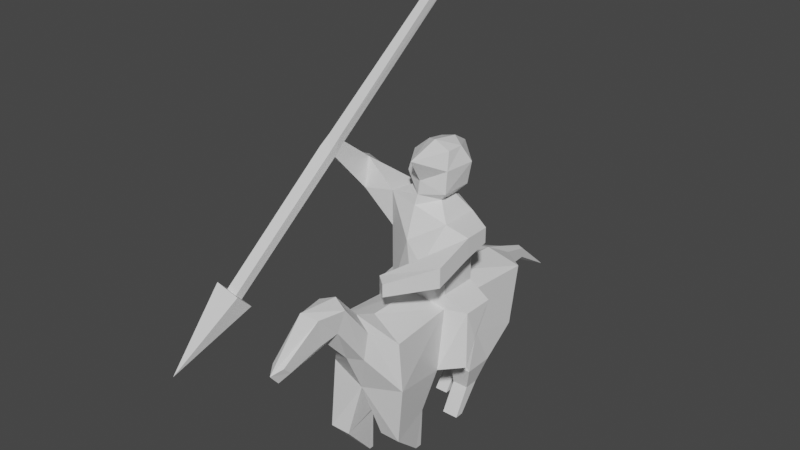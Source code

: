 # Source: Character_Rider_Human.blend  (saved by Blender 2.90.8; exported with 4.5.12 LTS)
import bpy
from mathutils import Matrix  # noqa: F401  (used for matrix-valued properties, if any)

bpy.ops.wm.read_factory_settings(use_empty=True)
scene = bpy.context.scene
scene.name = 'Scene'

# ---- collections
col_collection = bpy.data.collections.new('Collection'); scene.collection.children.link(col_collection)

# ---- materials (node trees are filled in below, after node groups)
mat_material = bpy.data.materials.new('Material')
mat_material.alpha_threshold = 0.0
mat_material.use_transparent_shadow = False
mat_material.line_color = (0.0, 0.0, 0.0, 1.0)

# ---- material node trees
mat_material.use_nodes = True; mat_material.node_tree.nodes.clear()
_N = mat_material.node_tree.nodes; _L = mat_material.node_tree.links
n0 = _N.new('ShaderNodeOutputMaterial'); n0.name = 'Material Output'; n0.location = (300, 300)
n1 = _N.new('ShaderNodeBsdfPrincipled'); n1.name = 'Principled BSDF'; n1.location = (10, 300)
n1.distribution = 'GGX'
n1.subsurface_method = 'BURLEY'
n1.inputs[2].default_value = 0.4
n1.inputs[3].default_value = 1.45
n1.inputs[27].default_value = (0.0, 0.0, 0.0, 1.0)
n1.inputs[28].default_value = 1.0
_L.new(n1.outputs[0], n0.inputs[0])
n0.is_active_output = True

# ---- world
world_world = bpy.data.worlds.new('World'); scene.world = world_world
world_world.use_nodes = True; world_world.node_tree.nodes.clear()
_N = world_world.node_tree.nodes; _L = world_world.node_tree.links
n0 = _N.new('ShaderNodeOutputWorld'); n0.name = 'World Output'; n0.location = (300, 300)
n1 = _N.new('ShaderNodeBackground'); n1.name = 'Background'; n1.location = (10, 300)
n1.inputs[0].default_value = (0.05088, 0.05088, 0.05088, 1.0)
_L.new(n1.outputs[0], n0.inputs[0])
n0.is_active_output = True
world_world.color = (0.05088, 0.05088, 0.05088)
world_world.use_sun_shadow = False
world_world.sun_shadow_jitter_overblur = 0.0

# ---- meshes
me_cube = bpy.data.meshes.new('Cube')
me_cube.from_pydata([(1.0, 1.0, 1.0), (1.0, 0.8771, -0.6467), (1.0, -1.0, 1.0), (1.109, -1.0, -0.3377), (-1.0, 1.0, 1.0), (-1.0, 0.8771, -0.6467), (-1.0, -1.0, 1.0), (-1.109, -1.0, -0.3377), (-0.879, 0.3333, -0.3435), (-0.879, -0.3333, -0.6712), (0.8419, 0.2149, 1.0), (0.8419, -0.2149, 1.0), (-0.8419, -0.2149, 1.0), (-0.8419, 0.2149, 1.0), (0.879, -0.3333, -0.6712), (0.879, 0.3333, -0.3435), (0.0, 1.0, -0.8248), (0.0, -0.8959, 1.339), (0.0, -1.098, -0.5503), (0.0, 1.0, 1.227), (0.0, 0.3333, -1.0), (0.0, -0.3333, -1.0), (0.0, 0.2149, 1.344), (0.0, -0.3257, 1.344), (-0.221, 0.756, -1.566), (-0.779, 0.756, -1.566), (-0.779, 0.4453, -1.566), (-0.221, 0.4453, -1.566), (0.9103, 0.2111, -1.44), (0.9103, 0.5378, -1.44), (0.3003, 0.5378, -1.44), (0.3003, 0.2111, -1.44), (-0.8337, -0.8118, -1.544), (-0.8337, -1.194, -1.985), (-0.261, -0.8118, -1.544), (-0.261, -1.194, -1.985), (0.2683, -0.9345, -2.073), (0.841, -0.9345, -2.073), (0.841, -0.5527, -1.632), (0.2683, -0.5527, -1.632), (-0.3868, -1.227, 0.5707), (-0.461, -1.202, 1.344), (0.461, -1.202, 1.344), (0.3868, -1.227, 0.5707), (3.625e-10, -1.157, 1.629), (3.625e-10, -1.308, 0.5707), (-0.2956, -1.544, 1.679), (-0.4046, -1.483, 2.276), (0.4046, -1.483, 2.276), (0.2956, -1.544, 1.679), (3.625e-10, -1.433, 2.429), (3.625e-10, -1.577, 1.338), (-0.2445, -1.749, 1.578), (-0.2663, -1.779, 2.291), (0.2663, -1.779, 2.291), (0.2445, -1.749, 1.578), (3.625e-10, -1.896, 2.534), (3.625e-10, -1.81, 1.22), (-0.1723, -2.115, 1.29), (-0.1723, -2.199, 1.505), (0.1723, -2.199, 1.505), (0.1723, -2.115, 1.29), (3.625e-10, -2.307, 1.361), (3.625e-10, -2.208, 1.058), (-0.6223, -0.7712, -3.08), (-0.6223, -0.8207, -3.08), (-0.3777, -0.7712, -3.08), (-0.3777, -0.8207, -3.08), (0.3066, -0.5759, -2.901), (0.6934, -0.5759, -2.901), (0.6934, -0.4977, -2.901), (0.3066, -0.4977, -2.901), (-0.3142, 0.8916, -2.263), (-0.6858, 0.8916, -2.263), (-0.6858, 0.6935, -2.263), (-0.3142, 0.6935, -2.263), (0.7239, 0.2775, -2.115), (0.7239, 0.4435, -2.115), (0.2761, 0.4435, -2.115), (0.2761, 0.2775, -2.115), (0.0, 1.248, 0.2941), (-0.2412, 1.248, 0.4093), (0.2412, 1.248, 0.8916), (0.2412, 1.248, 0.4093), (-0.2412, 1.248, 0.8916), (0.0, 1.248, 0.999), (0.0, 1.602, 0.222), (-0.14, 1.602, 0.3311), (0.14, 1.602, 0.6111), (0.14, 1.602, 0.3311), (-0.14, 1.602, 0.6111), (0.0, 1.602, 0.6652), (0.0, 2.114, -0.4696), (-0.3142, 0.575, -3.028), (-0.6858, 0.575, -3.028), (-0.6858, 0.4676, -3.028), (-0.3142, 0.4676, -3.028), (0.7239, 0.1034, -2.88), (0.7239, 0.2036, -2.88), (0.2761, 0.2036, -2.88), (0.2761, 0.1034, -2.88), (0.8419, 0.2149, 2.388), (0.8419, -0.2149, 2.396), (-0.8419, -0.2149, 2.822), (-0.8419, 0.2149, 2.53), (0.0, 0.3443, 2.871), (0.0, -0.4026, 2.855), (0.8419, 0.2149, 3.365), (0.8419, -0.2149, 3.365), (-0.8419, -0.2149, 3.794), (-0.8419, 0.2149, 3.624), (0.0, 0.2149, 3.709), (0.0, -0.2855, 3.709), (1.513, 0.06944, 2.822), (1.513, -0.2149, 2.669), (1.513, 0.06925, 3.24), (1.513, -0.2149, 3.227), (-1.684, -0.2465, 3.641), (-1.684, 0.1152, 3.07), (-1.684, -0.1841, 4.449), (-1.684, 0.1776, 3.724), (-2.219, -0.2465, 3.93), (-2.219, 0.007065, 3.496), (-2.219, -0.1841, 4.449), (-2.219, 0.06944, 4.156), (-1.744, -0.5142, 5.094), (-1.782, -0.6335, 4.776), (-2.079, -0.5142, 5.094), (-2.117, -0.6299, 4.842), (-1.725, -0.5849, 5.276), (-1.776, -0.7041, 4.958), (-2.06, -0.5849, 5.276), (-2.111, -0.7006, 5.024), (-2.494, -1.803, 2.013), (-2.199, -1.806, 1.947), (-2.488, -1.873, 2.195), (-2.194, -1.877, 2.129), (-1.337, 1.04, 8.647), (-1.573, 1.04, 8.647), (-1.333, 0.9692, 8.829), (-1.568, 0.9692, 8.829), (-2.7, -1.752, 1.933), (-2.0, -1.76, 1.776), (-2.687, -1.92, 2.365), (-1.988, -1.928, 2.208), (-2.766, -2.524, 0.4207), (0.8694, -0.5252, 2.302), (0.8694, -0.5252, 2.844), (1.485, -0.6317, 2.302), (1.485, -0.6317, 2.844), (0.1302, -0.8738, 2.074), (0.1302, -0.8738, 2.426), (0.4624, -0.9865, 2.074), (0.4624, -0.9865, 2.426), (0.4635, 0.1165, 3.811), (0.4635, -0.09584, 3.811), (-0.3683, -0.09584, 4.023), (-0.3683, 0.1165, 3.939), (0.04756, 0.2005, 3.981), (0.04756, -0.26, 3.981), (0.697, 0.1909, 4.069), (0.6993, -0.1594, 4.069), (-0.4529, -0.1594, 4.419), (-0.4501, 0.1909, 4.28), (0.1135, 0.3102, 4.35), (0.1135, -0.2647, 4.373), (0.7978, 0.2008, 4.677), (0.722, -0.1495, 4.68), (-0.2731, -0.1495, 5.03), (-0.3493, 0.2008, 4.888), (0.2341, 0.3872, 4.957), (0.2341, -0.462, 5.067), (0.6006, 0.1274, 5.103), (0.6006, -0.0649, 5.103), (0.003513, -0.0649, 5.296), (0.003513, 0.1274, 5.219), (0.302, 0.1845, 5.257), (0.302, -0.1318, 5.393), (-1.491, -0.03894, 0.1988), (-1.491, -0.1682, -0.5453), (1.428, 0.2149, 1.0), (1.428, -0.1419, 1.0), (-1.428, -0.1419, 1.0), (-1.428, 0.2149, 1.0), (1.491, -0.1682, -0.5453), (1.491, -0.03894, 0.1988), (0.8419, -0.2149, 1.409), (0.8419, 0.2149, 1.405), (-0.8419, -0.2149, 1.622), (-0.8419, 0.2149, 1.476)], [], [(23, 12, 6, 17), (7, 40, 41), (8, 13, 4, 5), (21, 14, 38), (11, 2, 3), (0, 1, 83, 82), (1, 0, 10, 15), (9, 12, 182), (15, 28, 29), (20, 15, 14), (7, 6, 12), (186, 11, 181), (19, 4, 13, 22), (187, 186, 181, 180), (189, 13, 183), (0, 19, 22, 10), (20, 21, 9), (20, 8, 26), (1, 16, 80, 83), (7, 9, 32), (2, 17, 44, 42), (11, 23, 17, 2), (27, 26, 74, 75), (16, 24, 25), (8, 5, 25), (16, 20, 27, 24), (29, 28, 76, 77), (20, 31, 28), (16, 1, 29), (20, 16, 30, 31), (34, 35, 67, 66), (21, 34, 32), (18, 7, 33), (21, 18, 35, 34), (39, 38, 70, 71), (3, 37, 38), (18, 36, 37), (18, 21, 39, 36), (45, 43, 49, 51), (40, 45, 51, 46), (7, 18, 45, 40), (18, 3, 43, 45), (17, 6, 41, 44), (3, 2, 42), (50, 47, 53, 56), (48, 50, 56, 54), (43, 42, 48, 49), (42, 44, 50, 48), (44, 41, 47, 50), (41, 40, 46, 47), (57, 55, 61, 63), (52, 57, 63, 58), (47, 46, 52, 53), (46, 51, 57, 52), (51, 49, 55, 57), (49, 48, 54, 55), (63, 62, 59, 58), (61, 60, 62, 63), (55, 54, 60, 61), (54, 56, 62, 60), (56, 53, 59, 62), (53, 52, 58, 59), (64, 66, 67, 65), (32, 34, 66, 64), (35, 33, 65, 67), (33, 32, 64, 65), (71, 70, 69, 68), (37, 36, 68, 69), (36, 39, 71, 68), (38, 37, 69, 70), (73, 72, 93, 94), (25, 24, 72, 73), (24, 27, 75, 72), (26, 25, 73, 74), (79, 78, 99, 100), (31, 30, 78, 79), (30, 29, 77, 78), (28, 31, 79, 76), (81, 84, 90, 87), (83, 80, 86, 89), (4, 19, 85, 84), (5, 4, 84, 81), (16, 5, 81, 80), (19, 0, 82, 85), (91, 88, 92), (90, 91, 92), (80, 81, 87, 86), (84, 85, 91, 90), (85, 82, 88, 91), (82, 83, 89, 88), (33, 7, 32), (14, 3, 38), (1, 15, 29), (26, 8, 25), (5, 16, 25), (30, 16, 29), (3, 18, 37), (35, 18, 33), (39, 21, 38), (9, 21, 32), (15, 20, 28), (27, 20, 26), (8, 20, 9), (21, 20, 14), (188, 189, 183, 182), (15, 185, 184), (9, 7, 12), (14, 11, 3), (43, 3, 42), (6, 7, 41), (88, 89, 92), (89, 86, 92), (87, 90, 92), (86, 87, 92), (94, 93, 96, 95), (99, 98, 97, 100), (78, 77, 98, 99), (72, 75, 96, 93), (74, 73, 94, 95), (76, 79, 100, 97), (77, 76, 97, 98), (75, 74, 95, 96), (106, 102, 108), (106, 112, 109), (10, 22, 105, 101, 187), (12, 23, 106), (11, 186, 102, 106), (22, 13, 189, 104, 105), (103, 188, 12, 106), (112, 106, 108), (103, 117, 118), (105, 104, 110), (105, 111, 107), (107, 108, 116, 115), (114, 113, 115, 116), (101, 107, 115, 113), (102, 101, 113, 114), (116, 108, 147, 149), (119, 125, 126), (110, 104, 118, 120), (109, 119, 117), (110, 120, 119), (122, 121, 123, 124), (117, 121, 122), (120, 118, 122, 124), (119, 120, 124), (128, 126, 134, 133), (117, 126, 128), (119, 123, 127), (123, 121, 128, 127), (123, 119, 124), (109, 110, 119), (125, 119, 127), (104, 103, 118), (118, 117, 122), (103, 109, 117), (117, 119, 126), (121, 117, 128), (130, 129, 131, 132), (127, 128, 132, 131), (129, 125, 137, 139), (126, 125, 129, 130), (136, 135, 143, 144), (132, 128, 133, 135), (130, 132, 135, 136), (126, 130, 136, 134), (137, 138, 140, 139), (125, 127, 138, 137), (127, 131, 140, 138), (131, 129, 139, 140), (143, 141, 145), (134, 136, 144, 142), (133, 134, 142, 141), (135, 133, 141, 143), (144, 143, 145), (142, 144, 145), (141, 142, 145), (149, 147, 151, 153), (114, 116, 149, 148), (108, 102, 146, 147), (102, 114, 148, 146), (151, 150, 152, 153), (147, 146, 150, 151), (146, 148, 152, 150), (148, 149, 153, 152), (111, 110, 157, 158), (110, 109, 156, 157), (103, 106, 109), (111, 105, 110), (23, 11, 106), (101, 105, 107), (159, 165, 162), (155, 154, 160, 161), (107, 111, 158, 154), (108, 107, 154, 155), (109, 112, 159, 156), (112, 108, 155, 159), (160, 164, 170), (163, 169, 170), (159, 155, 161), (157, 156, 162, 163), (158, 157, 163, 164), (154, 158, 164, 160), (171, 167, 173), (171, 177, 174), (161, 160, 166, 167), (165, 171, 168), (165, 161, 167), (163, 162, 168, 169), (176, 175, 174, 177), (172, 176, 177, 173), (169, 168, 174, 175), (170, 169, 175), (170, 176, 172), (167, 166, 172, 173), (164, 163, 170), (166, 160, 170), (176, 170, 175), (166, 170, 172), (165, 159, 161), (156, 159, 162), (171, 165, 167), (162, 165, 168), (177, 171, 173), (168, 171, 174), (185, 180, 181), (182, 183, 178), (184, 185, 181), (179, 182, 178), (8, 9, 179), (15, 10, 180), (8, 178, 183), (14, 184, 181), (14, 15, 184), (178, 8, 179), (13, 8, 183), (185, 15, 180), (11, 14, 181), (179, 9, 182), (186, 187, 101, 102), (189, 188, 103, 104), (187, 180, 10), (188, 182, 12)])
_uv = me_cube.uv_layers.new(name='UVMap')
_uv.uv.foreach_set('vector', [0.75, 0.6667, 0.875, 0.6667, 0.875, 0.75, 0.75, 0.75, 0.375, 0.0, 0.375, 0.0, 0.625, 0.0, 0.375, 0.1667, 0.625, 0.1667, 0.625, 0.25, 0.375, 0.25, 0.25, 0.6667, 0.375, 0.6667, 0.375, 0.6667, 0.625, 0.6667, 0.625, 0.75, 0.375, 0.75, 0.625, 0.5, 0.375, 0.5, 0.375, 0.5, 0.625, 0.5, 0.375, 0.5, 0.625, 0.5, 0.625, 0.5833, 0.375, 0.5833, 0.375, 0.08333, 0.625, 0.08333, 0.625, 0.08333, 0.375, 0.5833, 0.375, 0.5833, 0.375, 0.5, 0.25, 0.5833, 0.375, 0.5833, 0.375, 0.6667, 0.375, 0.0, 0.625, 0.0, 0.625, 0.08333, 0.625, 0.6667, 0.625, 0.6667, 0.625, 0.6667, 0.75, 0.5, 0.875, 0.5, 0.875, 0.5833, 0.75, 0.5833, 0.625, 0.5833, 0.625, 0.6667, 0.625, 0.6667, 0.625, 0.5833, 0.625, 0.1667, 0.625, 0.1667, 0.625, 0.1667, 0.625, 0.5, 0.75, 0.5, 0.75, 0.5833, 0.625, 0.5833, 0.25, 0.5833, 0.25, 0.6667, 0.125, 0.6667, 0.25, 0.5833, 0.125, 0.5833, 0.125, 0.5833, 0.375, 0.5, 0.375, 0.375, 0.375, 0.375, 0.375, 0.5, 0.375, 0.0, 0.375, 0.08333, 0.375, 0.08333, 0.625, 0.75, 0.75, 0.75, 0.75, 0.75, 0.625, 0.75, 0.625, 0.6667, 0.75, 0.6667, 0.75, 0.75, 0.625, 0.75, 0.25, 0.5833, 0.125, 0.5833, 0.125, 0.5833, 0.25, 0.5833, 0.375, 0.375, 0.375, 0.375, 0.375, 0.25, 0.375, 0.1667, 0.375, 0.25, 0.375, 0.25, 0.25, 0.5, 0.25, 0.5833, 0.25, 0.5833, 0.25, 0.5, 0.375, 0.5, 0.375, 0.5833, 0.375, 0.5833, 0.375, 0.5, 0.25, 0.5833, 0.25, 0.5833, 0.375, 0.5833, 0.375, 0.375, 0.375, 0.5, 0.375, 0.5, 0.25, 0.5833, 0.25, 0.5, 0.25, 0.5, 0.25, 0.5833, 0.25, 0.6667, 0.25, 0.75, 0.25, 0.75, 0.25, 0.6667, 0.25, 0.6667, 0.25, 0.6667, 0.125, 0.6667, 0.375, 0.875, 0.375, 1.0, 0.375, 1.0, 0.25, 0.6667, 0.25, 0.75, 0.25, 0.75, 0.25, 0.6667, 0.25, 0.6667, 0.375, 0.6667, 0.375, 0.6667, 0.25, 0.6667, 0.375, 0.75, 0.375, 0.75, 0.375, 0.6667, 0.375, 0.875, 0.375, 0.875, 0.375, 0.75, 0.25, 0.75, 0.25, 0.6667, 0.25, 0.6667, 0.25, 0.75, 0.375, 0.875, 0.375, 0.75, 0.375, 0.75, 0.375, 0.875, 0.375, 1.0, 0.375, 0.875, 0.375, 0.875, 0.375, 1.0, 0.375, 1.0, 0.375, 0.875, 0.375, 0.875, 0.375, 1.0, 0.375, 0.875, 0.375, 0.75, 0.375, 0.75, 0.375, 0.875, 0.75, 0.75, 0.875, 0.75, 0.875, 0.75, 0.75, 0.75, 0.375, 0.75, 0.625, 0.75, 0.625, 0.75, 0.75, 0.75, 0.875, 0.75, 0.875, 0.75, 0.75, 0.75, 0.625, 0.75, 0.75, 0.75, 0.75, 0.75, 0.625, 0.75, 0.375, 0.75, 0.625, 0.75, 0.625, 0.75, 0.375, 0.75, 0.625, 0.75, 0.75, 0.75, 0.75, 0.75, 0.625, 0.75, 0.75, 0.75, 0.875, 0.75, 0.875, 0.75, 0.75, 0.75, 0.625, 0.0, 0.375, 0.0, 0.375, 0.0, 0.625, 0.0, 0.375, 0.875, 0.375, 0.75, 0.375, 0.75, 0.375, 0.875, 0.375, 1.0, 0.375, 0.875, 0.375, 0.875, 0.375, 1.0, 0.625, 0.0, 0.375, 0.0, 0.375, 0.0, 0.625, 0.0, 0.375, 1.0, 0.375, 0.875, 0.375, 0.875, 0.375, 1.0, 0.375, 0.875, 0.375, 0.75, 0.375, 0.75, 0.375, 0.875, 0.375, 0.75, 0.625, 0.75, 0.625, 0.75, 0.375, 0.75, 0.375, 0.875, 0.625, 0.875, 0.625, 1.0, 0.375, 1.0, 0.375, 0.75, 0.625, 0.75, 0.625, 0.875, 0.375, 0.875, 0.375, 0.75, 0.625, 0.75, 0.625, 0.75, 0.375, 0.75, 0.625, 0.75, 0.75, 0.75, 0.75, 0.75, 0.625, 0.75, 0.75, 0.75, 0.875, 0.75, 0.875, 0.75, 0.75, 0.75, 0.625, 0.0, 0.375, 0.0, 0.375, 0.0, 0.625, 0.0, 0.125, 0.6667, 0.25, 0.6667, 0.25, 0.75, 0.125, 0.75, 0.125, 0.6667, 0.25, 0.6667, 0.25, 0.6667, 0.125, 0.6667, 0.375, 0.875, 0.375, 1.0, 0.375, 1.0, 0.375, 0.875, 0.375, 0.0, 0.375, 0.08333, 0.375, 0.08333, 0.375, 0.0, 0.25, 0.6667, 0.375, 0.6667, 0.375, 0.75, 0.25, 0.75, 0.375, 0.75, 0.375, 0.875, 0.375, 0.875, 0.375, 0.75, 0.25, 0.75, 0.25, 0.6667, 0.25, 0.6667, 0.25, 0.75, 0.375, 0.6667, 0.375, 0.75, 0.375, 0.75, 0.375, 0.6667, 0.375, 0.25, 0.375, 0.375, 0.375, 0.375, 0.375, 0.25, 0.375, 0.25, 0.375, 0.375, 0.375, 0.375, 0.375, 0.25, 0.25, 0.5, 0.25, 0.5833, 0.25, 0.5833, 0.25, 0.5, 0.375, 0.1667, 0.375, 0.25, 0.375, 0.25, 0.375, 0.1667, 0.25, 0.5833, 0.25, 0.5, 0.25, 0.5, 0.25, 0.5833, 0.25, 0.5833, 0.25, 0.5, 0.25, 0.5, 0.25, 0.5833, 0.375, 0.375, 0.375, 0.5, 0.375, 0.5, 0.375, 0.375, 0.375, 0.5833, 0.25, 0.5833, 0.25, 0.5833, 0.375, 0.5833, 0.375, 0.25, 0.625, 0.25, 0.625, 0.25, 0.375, 0.25, 0.375, 0.5, 0.375, 0.375, 0.375, 0.375, 0.375, 0.5, 0.875, 0.5, 0.75, 0.5, 0.75, 0.5, 0.875, 0.5, 0.375, 0.25, 0.625, 0.25, 0.625, 0.25, 0.375, 0.25, 0.375, 0.375, 0.375, 0.25, 0.375, 0.25, 0.375, 0.375, 0.75, 0.5, 0.625, 0.5, 0.625, 0.5, 0.75, 0.5, 0.75, 0.5, 0.625, 0.5, 0.75, 0.5, 0.875, 0.5, 0.75, 0.5, 0.875, 0.5, 0.375, 0.375, 0.375, 0.25, 0.375, 0.25, 0.375, 0.375, 0.875, 0.5, 0.75, 0.5, 0.75, 0.5, 0.875, 0.5, 0.75, 0.5, 0.625, 0.5, 0.625, 0.5, 0.75, 0.5, 0.625, 0.5, 0.375, 0.5, 0.375, 0.5, 0.625, 0.5, 0.375, 0.0, 0.375, 0.0, 0.375, 0.08333, 0.375, 0.6667, 0.375, 0.75, 0.375, 0.6667, 0.375, 0.5, 0.375, 0.5833, 0.375, 0.5, 0.375, 0.1667, 0.375, 0.1667, 0.375, 0.25, 0.375, 0.25, 0.375, 0.375, 0.375, 0.25, 0.375, 0.375, 0.375, 0.375, 0.375, 0.5, 0.375, 0.75, 0.375, 0.875, 0.375, 0.75, 0.375, 0.875, 0.375, 0.875, 0.375, 1.0, 0.25, 0.6667, 0.25, 0.6667, 0.375, 0.6667, 0.125, 0.6667, 0.25, 0.6667, 0.125, 0.6667, 0.375, 0.5833, 0.25, 0.5833, 0.375, 0.5833, 0.25, 0.5833, 0.25, 0.5833, 0.125, 0.5833, 0.125, 0.5833, 0.25, 0.5833, 0.125, 0.6667, 0.25, 0.6667, 0.25, 0.5833, 0.375, 0.6667, 0.625, 0.08333, 0.625, 0.1667, 0.625, 0.1667, 0.625, 0.08333, 0.375, 0.5833, 0.375, 0.5833, 0.375, 0.6667, 0.375, 0.08333, 0.375, 0.0, 0.625, 0.08333, 0.375, 0.6667, 0.625, 0.6667, 0.375, 0.75, 0.375, 0.75, 0.375, 0.75, 0.625, 0.75, 0.625, 0.0, 0.375, 0.0, 0.625, 0.0, 0.625, 0.5, 0.375, 0.5, 0.625, 0.5, 0.375, 0.5, 0.375, 0.375, 0.375, 0.5, 0.375, 0.25, 0.625, 0.25, 0.375, 0.25, 0.375, 0.375, 0.375, 0.25, 0.375, 0.375, 0.125, 0.5, 0.25, 0.5, 0.25, 0.5833, 0.125, 0.5833, 0.25, 0.5, 0.375, 0.5, 0.375, 0.5833, 0.25, 0.5833, 0.375, 0.375, 0.375, 0.5, 0.375, 0.5, 0.375, 0.375, 0.25, 0.5, 0.25, 0.5833, 0.25, 0.5833, 0.25, 0.5, 0.375, 0.1667, 0.375, 0.25, 0.375, 0.25, 0.375, 0.1667, 0.375, 0.5833, 0.25, 0.5833, 0.25, 0.5833, 0.375, 0.5833, 0.375, 0.5, 0.375, 0.5833, 0.375, 0.5833, 0.375, 0.5, 0.25, 0.5833, 0.125, 0.5833, 0.125, 0.5833, 0.25, 0.5833, 0.75, 0.6667, 0.625, 0.6667, 0.625, 0.6667, 0.75, 0.6667, 0.75, 0.6667, 0.875, 0.6667, 0.625, 0.5833, 0.75, 0.5833, 0.75, 0.5833, 0.625, 0.5833, 0.625, 0.5833, 0.875, 0.6667, 0.75, 0.6667, 0.75, 0.6667, 0.625, 0.6667, 0.625, 0.6667, 0.625, 0.6667, 0.75, 0.6667, 0.75, 0.5833, 0.875, 0.5833, 0.875, 0.5833, 0.875, 0.5833, 0.75, 0.5833, 0.875, 0.6667, 0.875, 0.6667, 0.875, 0.6667, 0.75, 0.6667, 0.75, 0.6667, 0.75, 0.6667, 0.625, 0.6667, 0.625, 0.08333, 0.625, 0.08333, 0.625, 0.1667, 0.75, 0.5833, 0.875, 0.5833, 0.875, 0.5833, 0.75, 0.5833, 0.75, 0.5833, 0.625, 0.5833, 0.625, 0.5833, 0.625, 0.6667, 0.625, 0.6667, 0.625, 0.5833, 0.625, 0.6667, 0.625, 0.5833, 0.625, 0.5833, 0.625, 0.6667, 0.625, 0.5833, 0.625, 0.5833, 0.625, 0.5833, 0.625, 0.5833, 0.625, 0.6667, 0.625, 0.5833, 0.625, 0.5833, 0.625, 0.6667, 0.625, 0.6667, 0.625, 0.6667, 0.625, 0.6667, 0.625, 0.6667, 0.875, 0.6667, 0.875, 0.6667, 0.875, 0.6667, 0.875, 0.5833, 0.875, 0.5833, 0.875, 0.5833, 0.875, 0.5833, 0.875, 0.6667, 0.875, 0.6667, 0.875, 0.6667, 0.875, 0.5833, 0.875, 0.5833, 0.875, 0.6667, 0.625, 0.1667, 0.625, 0.08333, 0.625, 0.08333, 0.625, 0.1667, 0.625, 0.08333, 0.625, 0.08333, 0.625, 0.1667, 0.875, 0.5833, 0.875, 0.5833, 0.875, 0.5833, 0.875, 0.5833, 0.875, 0.6667, 0.875, 0.5833, 0.875, 0.5833, 0.625, 0.08333, 0.625, 0.08333, 0.625, 0.08333, 0.625, 0.08333, 0.625, 0.08333, 0.625, 0.08333, 0.625, 0.08333, 0.875, 0.6667, 0.875, 0.6667, 0.875, 0.6667, 0.625, 0.08333, 0.625, 0.08333, 0.625, 0.08333, 0.625, 0.08333, 0.875, 0.6667, 0.875, 0.6667, 0.875, 0.5833, 0.875, 0.6667, 0.875, 0.5833, 0.875, 0.6667, 0.875, 0.6667, 0.875, 0.6667, 0.875, 0.6667, 0.625, 0.1667, 0.625, 0.08333, 0.625, 0.1667, 0.625, 0.1667, 0.625, 0.08333, 0.625, 0.1667, 0.875, 0.6667, 0.875, 0.6667, 0.875, 0.6667, 0.875, 0.6667, 0.875, 0.6667, 0.875, 0.6667, 0.625, 0.08333, 0.625, 0.08333, 0.625, 0.08333, 0.875, 0.6667, 0.875, 0.6667, 0.875, 0.6667, 0.875, 0.6667, 0.625, 0.08333, 0.625, 0.08333, 0.625, 0.08333, 0.625, 0.08333, 0.875, 0.6667, 0.875, 0.6667, 0.875, 0.6667, 0.875, 0.6667, 0.875, 0.6667, 0.875, 0.6667, 0.875, 0.6667, 0.875, 0.6667, 0.875, 0.6667, 0.875, 0.6667, 0.875, 0.6667, 0.875, 0.6667, 0.625, 0.08333, 0.625, 0.08333, 0.625, 0.08333, 0.625, 0.08333, 0.875, 0.6667, 0.875, 0.6667, 0.875, 0.6667, 0.875, 0.6667, 0.875, 0.6667, 0.875, 0.6667, 0.875, 0.6667, 0.875, 0.6667, 0.875, 0.6667, 0.875, 0.6667, 0.875, 0.6667, 0.875, 0.6667, 0.875, 0.6667, 0.875, 0.6667, 0.875, 0.6667, 0.875, 0.6667, 0.625, 0.08333, 0.625, 0.08333, 0.625, 0.08333, 0.625, 0.08333, 0.875, 0.6667, 0.875, 0.6667, 0.875, 0.6667, 0.875, 0.6667, 0.625, 0.08333, 0.625, 0.08333, 0.625, 0.08333, 0.875, 0.6667, 0.875, 0.6667, 0.875, 0.6667, 0.875, 0.6667, 0.625, 0.08333, 0.625, 0.08333, 0.625, 0.08333, 0.625, 0.08333, 0.625, 0.08333, 0.625, 0.08333, 0.625, 0.08333, 0.625, 0.08333, 0.875, 0.6667, 0.875, 0.6667, 0.875, 0.6667, 0.875, 0.6667, 0.875, 0.6667, 0.875, 0.6667, 0.625, 0.08333, 0.625, 0.08333, 0.625, 0.08333, 0.625, 0.6667, 0.625, 0.6667, 0.625, 0.6667, 0.625, 0.6667, 0.625, 0.6667, 0.625, 0.6667, 0.625, 0.6667, 0.625, 0.6667, 0.625, 0.6667, 0.625, 0.6667, 0.625, 0.6667, 0.625, 0.6667, 0.625, 0.6667, 0.625, 0.6667, 0.625, 0.6667, 0.625, 0.6667, 0.625, 0.6667, 0.625, 0.6667, 0.625, 0.6667, 0.625, 0.6667, 0.625, 0.6667, 0.625, 0.6667, 0.625, 0.6667, 0.625, 0.6667, 0.625, 0.6667, 0.625, 0.6667, 0.625, 0.6667, 0.625, 0.6667, 0.625, 0.6667, 0.625, 0.6667, 0.625, 0.6667, 0.625, 0.6667, 0.75, 0.5833, 0.875, 0.5833, 0.875, 0.5833, 0.75, 0.5833, 0.875, 0.5833, 0.875, 0.6667, 0.875, 0.6667, 0.875, 0.5833, 0.875, 0.6667, 0.75, 0.6667, 0.875, 0.6667, 0.75, 0.5833, 0.75, 0.5833, 0.875, 0.5833, 0.75, 0.6667, 0.625, 0.6667, 0.75, 0.6667, 0.625, 0.5833, 0.75, 0.5833, 0.625, 0.5833, 0.75, 0.6667, 0.75, 0.6667, 0.875, 0.6667, 0.625, 0.6667, 0.625, 0.5833, 0.625, 0.5833, 0.625, 0.6667, 0.625, 0.5833, 0.75, 0.5833, 0.75, 0.5833, 0.625, 0.5833, 0.625, 0.6667, 0.625, 0.5833, 0.625, 0.5833, 0.625, 0.6667, 0.875, 0.6667, 0.75, 0.6667, 0.75, 0.6667, 0.875, 0.6667, 0.75, 0.6667, 0.625, 0.6667, 0.625, 0.6667, 0.75, 0.6667, 0.625, 0.5833, 0.75, 0.5833, 0.75, 0.5833, 0.875, 0.5833, 0.875, 0.5833, 0.75, 0.5833, 0.75, 0.6667, 0.625, 0.6667, 0.625, 0.6667, 0.875, 0.5833, 0.875, 0.6667, 0.875, 0.6667, 0.875, 0.5833, 0.75, 0.5833, 0.875, 0.5833, 0.875, 0.5833, 0.75, 0.5833, 0.625, 0.5833, 0.75, 0.5833, 0.75, 0.5833, 0.625, 0.5833, 0.75, 0.6667, 0.625, 0.6667, 0.625, 0.6667, 0.75, 0.6667, 0.75, 0.6667, 0.875, 0.6667, 0.625, 0.6667, 0.625, 0.5833, 0.625, 0.5833, 0.625, 0.6667, 0.75, 0.6667, 0.75, 0.6667, 0.875, 0.6667, 0.75, 0.6667, 0.625, 0.6667, 0.625, 0.6667, 0.875, 0.5833, 0.875, 0.6667, 0.875, 0.6667, 0.875, 0.5833, 0.75, 0.5833, 0.875, 0.5833, 0.875, 0.6667, 0.75, 0.6667, 0.625, 0.5833, 0.75, 0.5833, 0.75, 0.6667, 0.625, 0.6667, 0.875, 0.5833, 0.875, 0.6667, 0.875, 0.6667, 0.875, 0.5833, 0.75, 0.5833, 0.875, 0.5833, 0.875, 0.5833, 0.75, 0.5833, 0.75, 0.5833, 0.625, 0.5833, 0.625, 0.6667, 0.625, 0.5833, 0.625, 0.5833, 0.625, 0.6667, 0.75, 0.5833, 0.875, 0.5833, 0.75, 0.5833, 0.625, 0.5833, 0.625, 0.5833, 0.75, 0.5833, 0.75, 0.5833, 0.75, 0.5833, 0.875, 0.5833, 0.625, 0.5833, 0.75, 0.5833, 0.625, 0.5833, 0.75, 0.6667, 0.75, 0.6667, 0.625, 0.6667, 0.875, 0.6667, 0.75, 0.6667, 0.875, 0.6667, 0.75, 0.6667, 0.75, 0.6667, 0.625, 0.6667, 0.875, 0.6667, 0.75, 0.6667, 0.875, 0.6667, 0.75, 0.6667, 0.75, 0.6667, 0.625, 0.6667, 0.875, 0.6667, 0.75, 0.6667, 0.875, 0.6667, 0.375, 0.5833, 0.625, 0.5833, 0.625, 0.6667, 0.625, 0.08333, 0.625, 0.1667, 0.375, 0.1667, 0.375, 0.6667, 0.375, 0.5833, 0.625, 0.6667, 0.375, 0.08333, 0.625, 0.08333, 0.375, 0.1667, 0.125, 0.5833, 0.125, 0.6667, 0.125, 0.6667, 0.375, 0.5833, 0.625, 0.5833, 0.625, 0.5833, 0.375, 0.1667, 0.375, 0.1667, 0.625, 0.1667, 0.375, 0.6667, 0.375, 0.6667, 0.625, 0.6667, 0.375, 0.6667, 0.375, 0.5833, 0.375, 0.6667, 0.125, 0.5833, 0.125, 0.5833, 0.125, 0.6667, 0.625, 0.1667, 0.375, 0.1667, 0.625, 0.1667, 0.375, 0.5833, 0.375, 0.5833, 0.625, 0.5833, 0.625, 0.6667, 0.375, 0.6667, 0.625, 0.6667, 0.375, 0.08333, 0.375, 0.08333, 0.625, 0.08333, 0.625, 0.6667, 0.625, 0.5833, 0.625, 0.5833, 0.625, 0.6667, 0.625, 0.1667, 0.625, 0.08333, 0.625, 0.08333, 0.625, 0.1667, 0.625, 0.5833, 0.625, 0.5833, 0.625, 0.5833, 0.875, 0.6667, 0.625, 0.08333, 0.875, 0.6667])
me_cube.materials.append(mat_material)
me_cube.use_remesh_preserve_volume = False
me_cube.use_remesh_preserve_attributes = False
me_cube.use_mirror_vertex_groups = False
me_cube.update()

# ---- objects
ob_cube = bpy.data.objects.new('Cube', me_cube)

# ---- transforms, parenting, visibility, modifiers, constraints
ob_cube.location = (0.0, 0.0, 0.0)
ob_cube.scale = (0.3, 0.75, 0.3)
ob_cube.lock_rotations_4d = False
ob_cube.empty_display_type = 'ARROWS'
ob_cube.lineart.crease_threshold = 0.0

# ---- collection membership
col_collection.objects.link(ob_cube)

# ---- scene / render settings (as saved in the file)
scene.frame_start = 1; scene.frame_end = 250; scene.frame_set(1)
scene.render.engine = 'BLENDER_EEVEE_NEXT'
scene.cycles.use_denoising = False
scene.cycles.samples = 128
scene.cycles.sampling_pattern = 'TABULATED_SOBOL'
scene.cycles.use_adaptive_sampling = False
scene.cycles.use_light_tree = False
scene.view_settings.view_transform = 'Filmic'
bpy.context.view_layer.update()

# ---- added for rendering (the .blend has no active camera and no usable light): camera, sun
cam_auto = bpy.data.cameras.new('AutoCamera')
cam_auto.lens = 50.0
cam_auto.sensor_width = 36.0
cam_auto.clip_end = 1000.0
ob_auto_camera = bpy.data.objects.new('AutoCamera', cam_auto)
scene.collection.objects.link(ob_auto_camera)
ob_auto_camera.location = (4.57596, -5.87036, 4.67342)
ob_auto_camera.rotation_euler = (1.09748, -7.21219e-08, 0.694738)
scene.camera = ob_auto_camera
light_auto_sun = bpy.data.lights.new('AutoSun', 'SUN')
light_auto_sun.energy = 3.0
light_auto_sun.angle = 0.0523599
ob_auto_sun = bpy.data.objects.new('AutoSun', light_auto_sun)
scene.collection.objects.link(ob_auto_sun)
ob_auto_sun.rotation_euler = (0.872665, 0.174533, 0.523599)
bpy.context.view_layer.update()
